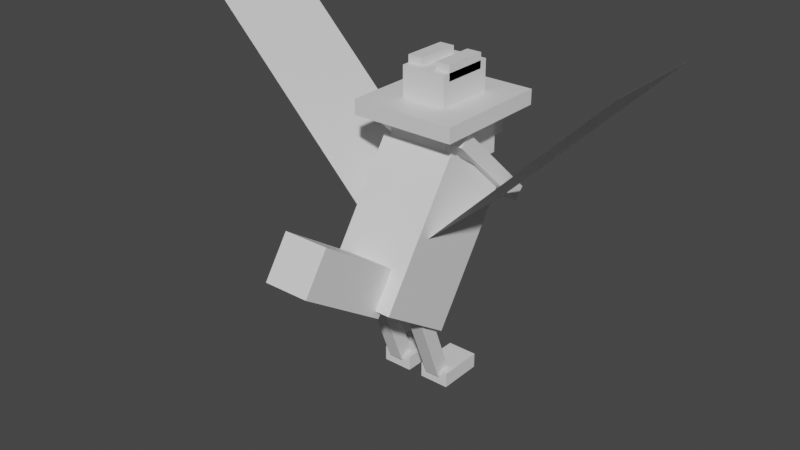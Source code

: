 # Source: honchkrow.blend  (saved by Blender 2.81.16; exported with 4.5.12 LTS)
import bpy
from mathutils import Matrix  # noqa: F401  (used for matrix-valued properties, if any)

bpy.ops.wm.read_factory_settings(use_empty=True)
scene = bpy.context.scene
scene.name = 'Scene'

# ---- collections
col_collection = bpy.data.collections.new('Collection'); scene.collection.children.link(col_collection)

# ---- materials (node trees are filled in below, after node groups)
mat_default_obj = bpy.data.materials.new('Default OBJ')
mat_default_obj.use_transparent_shadow = False

# ---- material node trees
mat_default_obj.use_nodes = True; mat_default_obj.node_tree.nodes.clear()
_N = mat_default_obj.node_tree.nodes; _L = mat_default_obj.node_tree.links
n0 = _N.new('ShaderNodeOutputMaterial'); n0.name = 'Material Output'; n0.location = (300, 300)
n1 = _N.new('ShaderNodeBsdfPrincipled'); n1.name = 'Principled BSDF'; n1.location = (10, 300)
n1.distribution = 'GGX'
n1.subsurface_method = 'BURLEY'
n1.inputs[3].default_value = 1.45
n1.inputs[27].default_value = (0.0, 0.0, 0.0, 1.0)
n1.inputs[28].default_value = 1.0
_L.new(n1.outputs[0], n0.inputs[0])
n0.is_active_output = True

# ---- world
world_world = bpy.data.worlds.new('World'); scene.world = world_world
world_world.use_nodes = True; world_world.node_tree.nodes.clear()
_N = world_world.node_tree.nodes; _L = world_world.node_tree.links
n0 = _N.new('ShaderNodeOutputWorld'); n0.name = 'World Output'; n0.location = (300, 300)
n1 = _N.new('ShaderNodeBackground'); n1.name = 'Background'; n1.location = (10, 300)
n1.inputs[0].default_value = (0.05088, 0.05088, 0.05088, 1.0)
_L.new(n1.outputs[0], n0.inputs[0])
n0.is_active_output = True
world_world.color = (0.05088, 0.05088, 0.05088)
world_world.use_sun_shadow = False
world_world.sun_shadow_jitter_overblur = 0.0

# ---- meshes
me_bodyfluff = bpy.data.meshes.new('bodyfluff')
me_bodyfluff.from_pydata([(0.1875, -0.1934, -0.1615), (-0.1875, -0.1934, -0.1615), (-0.1875, -0.1476, -0.2042), (0.1875, -0.1476, -0.2042), (-0.1875, 0.1476, 0.2042), (0.1875, 0.1476, 0.2042), (0.1875, 0.1934, 0.1615), (-0.1875, 0.1934, 0.1615)], [], [(0, 1, 2, 3), (4, 5, 6, 7), (3, 2, 7, 6), (5, 4, 1, 0), (5, 0, 3, 6), (1, 4, 7, 2)])
_uv = me_bodyfluff.uv_layers.new(name='UVMap')
_uv.uv.foreach_set('vector', [0.07017, 0.7719, 0.1228, 0.7719, 0.1228, 0.7807, 0.07017, 0.7807, 0.193, 0.7719, 0.2456, 0.7719, 0.2456, 0.7807, 0.193, 0.7807, 0.07017, 0.7807, 0.1228, 0.7807, 0.1228, 0.8509, 0.07017, 0.8509, 0.1228, 0.7807, 0.1754, 0.7807, 0.1754, 0.8509, 0.1228, 0.8509, 0.0, 0.7719, 0.07017, 0.7719, 0.07017, 0.7807, 0.0, 0.7807, 0.1228, 0.7719, 0.193, 0.7719, 0.193, 0.7807, 0.1228, 0.7807])
me_bodyfluff.materials.append(mat_default_obj)
me_bodyfluff.use_remesh_fix_poles = True
me_bodyfluff.use_remesh_preserve_attributes = False
me_bodyfluff.use_mirror_vertex_groups = False
me_bodyfluff.update()
me_legright = bpy.data.meshes.new('legright')
me_legright.from_pydata([(0.03125, -0.2805, -0.1412), (-0.03125, -0.2805, -0.1412), (-0.03125, 0.0112, -0.02917), (0.03125, 0.0112, -0.02917), (-0.03125, -0.3029, -0.08282), (0.03125, -0.3029, -0.08282), (0.03125, -0.0112, 0.02917), (-0.03125, -0.0112, 0.02917)], [], [(0, 1, 2, 3), (4, 5, 6, 7), (3, 2, 7, 6), (5, 4, 1, 0), (5, 0, 3, 6), (1, 4, 7, 2)])
_uv = me_legright.uv_layers.new(name='UVMap')
_uv.uv.foreach_set('vector', [0.4123, 0.7895, 0.4211, 0.7895, 0.4211, 0.8333, 0.4123, 0.8333, 0.4298, 0.7895, 0.4386, 0.7895, 0.4386, 0.8333, 0.4298, 0.8333, 0.4123, 0.8333, 0.4211, 0.8333, 0.4211, 0.8421, 0.4123, 0.8421, 0.4211, 0.8333, 0.4298, 0.8333, 0.4298, 0.8421, 0.4211, 0.8421, 0.4035, 0.7895, 0.4123, 0.7895, 0.4123, 0.8333, 0.4035, 0.8333, 0.4211, 0.7895, 0.4298, 0.7895, 0.4298, 0.8333, 0.4211, 0.8333])
me_legright.materials.append(mat_default_obj)
me_legright.use_remesh_fix_poles = True
me_legright.use_remesh_preserve_attributes = False
me_legright.use_mirror_vertex_groups = False
me_legright.update()
me_tail = bpy.data.meshes.new('tail')
me_tail.from_pydata([(0.09375, -0.2, -0.1289), (-0.09375, -0.2, -0.1289), (-0.09375, -0.0446, -0.2338), (0.09375, -0.0446, -0.2338), (-0.09375, 0.0446, 0.2338), (0.09375, 0.0446, 0.2338), (0.09375, 0.2, 0.1289), (-0.09375, 0.2, 0.1289)], [], [(0, 1, 2, 3), (4, 5, 6, 7), (3, 2, 7, 6), (5, 4, 1, 0), (5, 0, 3, 6), (1, 4, 7, 2)])
_uv = me_tail.uv_layers.new(name='UVMap')
_uv.uv.foreach_set('vector', [0.5263, 0.7632, 0.5526, 0.7632, 0.5526, 0.7895, 0.5263, 0.7895, 0.614, 0.7632, 0.6404, 0.7632, 0.6404, 0.7895, 0.614, 0.7895, 0.5263, 0.7895, 0.5526, 0.7895, 0.5526, 0.8509, 0.5263, 0.8509, 0.5526, 0.7895, 0.5789, 0.7895, 0.5789, 0.8509, 0.5526, 0.8509, 0.4649, 0.7632, 0.5263, 0.7632, 0.5263, 0.7895, 0.4649, 0.7895, 0.5526, 0.7632, 0.614, 0.7632, 0.614, 0.7895, 0.5526, 0.7895])
me_tail.materials.append(mat_default_obj)
me_tail.use_remesh_fix_poles = True
me_tail.use_remesh_preserve_attributes = False
me_tail.use_mirror_vertex_groups = False
me_tail.update()
me_footright = bpy.data.meshes.new('footright')
me_footright.from_pydata([(0.0625, -0.03125, -0.09375), (-0.0625, -0.03125, -0.09375), (-0.0625, 0.03125, -0.09375), (0.0625, 0.03125, -0.09375), (-0.0625, -0.03125, 0.09375), (0.0625, -0.03125, 0.09375), (0.0625, 0.03125, 0.09375), (-0.0625, 0.03125, 0.09375)], [], [(0, 1, 2, 3), (4, 5, 6, 7), (3, 2, 7, 6), (5, 4, 1, 0), (5, 0, 3, 6), (1, 4, 7, 2)])
_uv = me_footright.uv_layers.new(name='UVMap')
_uv.uv.foreach_set('vector', [0.3246, 0.807, 0.3421, 0.807, 0.3421, 0.8158, 0.3246, 0.8158, 0.3684, 0.807, 0.386, 0.807, 0.386, 0.8158, 0.3684, 0.8158, 0.3246, 0.8158, 0.3421, 0.8158, 0.3421, 0.8421, 0.3246, 0.8421, 0.3421, 0.8158, 0.3596, 0.8158, 0.3596, 0.8421, 0.3421, 0.8421, 0.2982, 0.807, 0.3246, 0.807, 0.3246, 0.8158, 0.2982, 0.8158, 0.3421, 0.807, 0.3684, 0.807, 0.3684, 0.8158, 0.3421, 0.8158])
me_footright.materials.append(mat_default_obj)
me_footright.use_remesh_fix_poles = True
me_footright.use_remesh_preserve_attributes = False
me_footright.use_mirror_vertex_groups = False
me_footright.update()
me_body = bpy.data.meshes.new('body')
me_body.from_pydata([(0.1562, -0.3639, 0.0193), (-0.1562, -0.3639, 0.0193), (-0.1562, 0.1542, -0.3302), (0.1562, 0.1542, -0.3302), (-0.1562, -0.1542, 0.3302), (0.1562, -0.1542, 0.3302), (0.1562, 0.3639, -0.0193), (-0.1562, 0.3639, -0.0193)], [], [(0, 1, 2, 3), (4, 5, 6, 7), (3, 2, 7, 6), (5, 4, 1, 0), (5, 0, 3, 6), (1, 4, 7, 2)])
_uv = me_body.uv_layers.new(name='UVMap')
_uv.uv.foreach_set('vector', [0.8596, 0.8596, 0.9035, 0.8596, 0.9035, 0.9474, 0.8596, 0.9474, 0.9561, 0.8596, 1.0, 0.8596, 1.0, 0.9474, 0.9561, 0.9474, 0.8596, 0.9474, 0.9035, 0.9474, 0.9035, 1.0, 0.8596, 1.0, 0.9035, 0.9474, 0.9474, 0.9474, 0.9474, 1.0, 0.9035, 1.0, 0.807, 0.8596, 0.8596, 0.8596, 0.8596, 0.9474, 0.807, 0.9474, 0.9035, 0.8596, 0.9561, 0.8596, 0.9561, 0.9474, 0.9035, 0.9474])
me_body.materials.append(mat_default_obj)
me_body.use_remesh_fix_poles = True
me_body.use_remesh_preserve_attributes = False
me_body.use_mirror_vertex_groups = False
me_body.update()
me_head = bpy.data.meshes.new('head')
me_head.from_pydata([(0.125, 0.0, -0.1562), (-0.125, 0.0, -0.1562), (-0.125, 0.1875, -0.1562), (0.125, 0.1875, -0.1562), (-0.125, 0.0, 0.1562), (0.125, 0.0, 0.1562), (0.125, 0.1875, 0.1562), (-0.125, 0.1875, 0.1562)], [], [(0, 1, 2, 3), (4, 5, 6, 7), (3, 2, 7, 6), (5, 4, 1, 0), (5, 0, 3, 6), (1, 4, 7, 2)])
_uv = me_head.uv_layers.new(name='UVMap')
_uv.uv.foreach_set('vector', [0.04386, 0.9298, 0.07895, 0.9298, 0.07895, 0.9561, 0.04386, 0.9561, 0.1228, 0.9298, 0.1579, 0.9298, 0.1579, 0.9561, 0.1228, 0.9561, 0.04386, 0.9561, 0.07895, 0.9561, 0.07895, 1.0, 0.04386, 1.0, 0.07895, 0.9561, 0.114, 0.9561, 0.114, 1.0, 0.07895, 1.0, 0.0, 0.9298, 0.04386, 0.9298, 0.04386, 0.9561, 0.0, 0.9561, 0.07895, 0.9298, 0.1228, 0.9298, 0.1228, 0.9561, 0.07895, 0.9561])
me_head.materials.append(mat_default_obj)
me_head.use_remesh_fix_poles = True
me_head.use_remesh_preserve_attributes = False
me_head.use_mirror_vertex_groups = False
me_head.update()
me_hatrim = bpy.data.meshes.new('hatrim')
me_hatrim.from_pydata([(0.2188, -0.03125, -0.25), (-0.2188, -0.03125, -0.25), (-0.2188, 0.03125, -0.25), (0.2188, 0.03125, -0.25), (-0.2188, -0.03125, 0.25), (0.2188, -0.03125, 0.25), (0.2188, 0.03125, 0.25), (-0.2188, 0.03125, 0.25)], [], [(0, 1, 2, 3), (4, 5, 6, 7), (3, 2, 7, 6), (5, 4, 1, 0), (5, 0, 3, 6), (1, 4, 7, 2)])
_uv = me_hatrim.uv_layers.new(name='UVMap')
_uv.uv.foreach_set('vector', [0.3333, 0.9211, 0.3947, 0.9211, 0.3947, 0.9298, 0.3333, 0.9298, 0.4649, 0.9211, 0.5263, 0.9211, 0.5263, 0.9298, 0.4649, 0.9298, 0.3333, 0.9298, 0.3947, 0.9298, 0.3947, 1.0, 0.3333, 1.0, 0.3947, 0.9298, 0.4561, 0.9298, 0.4561, 1.0, 0.3947, 1.0, 0.2632, 0.9211, 0.3333, 0.9211, 0.3333, 0.9298, 0.2632, 0.9298, 0.3947, 0.9211, 0.4649, 0.9211, 0.4649, 0.9298, 0.3947, 0.9298])
me_hatrim.materials.append(mat_default_obj)
me_hatrim.use_remesh_fix_poles = True
me_hatrim.use_remesh_preserve_attributes = False
me_hatrim.use_mirror_vertex_groups = False
me_hatrim.update()
me_hattop = bpy.data.meshes.new('hattop')
me_hattop.from_pydata([(0.09375, -0.0625, -0.125), (-0.09375, -0.0625, -0.125), (-0.09375, 0.0625, -0.125), (0.09375, 0.0625, -0.125), (-0.09375, -0.0625, 0.125), (0.09375, -0.0625, 0.125), (0.09375, 0.0625, 0.125), (-0.09375, 0.0625, 0.125)], [], [(0, 1, 2, 3), (4, 5, 6, 7), (3, 2, 7, 6), (5, 4, 1, 0), (5, 0, 3, 6), (1, 4, 7, 2)])
_uv = me_hattop.uv_layers.new(name='UVMap')
_uv.uv.foreach_set('vector', [0.5789, 0.9474, 0.6053, 0.9474, 0.6053, 0.9649, 0.5789, 0.9649, 0.6404, 0.9474, 0.6667, 0.9474, 0.6667, 0.9649, 0.6404, 0.9649, 0.5789, 0.9649, 0.6053, 0.9649, 0.6053, 1.0, 0.5789, 1.0, 0.6053, 0.9649, 0.6316, 0.9649, 0.6316, 1.0, 0.6053, 1.0, 0.5439, 0.9474, 0.5789, 0.9474, 0.5789, 0.9649, 0.5439, 0.9649, 0.6053, 0.9474, 0.6404, 0.9474, 0.6404, 0.9649, 0.6053, 0.9649])
me_hattop.materials.append(mat_default_obj)
me_hattop.use_remesh_fix_poles = True
me_hattop.use_remesh_preserve_attributes = False
me_hattop.use_mirror_vertex_groups = False
me_hattop.update()
me_beak = bpy.data.meshes.new('beak')
me_beak.from_pydata([(0.03125, -0.0625, -0.09375), (-0.03125, -0.0625, -0.09375), (-0.03125, 0.0625, -0.09375), (0.03125, 0.0625, -0.09375), (-0.03125, -0.0625, 0.09375), (0.03125, -0.0625, 0.09375), (0.03125, 0.0625, 0.09375), (-0.03125, 0.0625, 0.09375)], [], [(0, 1, 2, 3), (4, 5, 6, 7), (3, 2, 7, 6), (5, 4, 1, 0), (5, 0, 3, 6), (1, 4, 7, 2)])
_uv = me_beak.uv_layers.new(name='UVMap')
_uv.uv.foreach_set('vector', [0.7281, 0.7719, 0.7368, 0.7719, 0.7368, 0.7895, 0.7281, 0.7895, 0.7632, 0.7719, 0.7719, 0.7719, 0.7719, 0.7895, 0.7632, 0.7895, 0.7281, 0.7895, 0.7368, 0.7895, 0.7368, 0.8158, 0.7281, 0.8158, 0.7368, 0.7895, 0.7456, 0.7895, 0.7456, 0.8158, 0.7368, 0.8158, 0.7018, 0.7719, 0.7281, 0.7719, 0.7281, 0.7895, 0.7018, 0.7895, 0.7368, 0.7719, 0.7632, 0.7719, 0.7632, 0.7895, 0.7368, 0.7895])
me_beak.materials.append(mat_default_obj)
me_beak.use_remesh_fix_poles = True
me_beak.use_remesh_preserve_attributes = False
me_beak.use_mirror_vertex_groups = False
me_beak.update()
me_hattopbumpright = bpy.data.meshes.new('hattopbumpright')
me_hattopbumpright.from_pydata([(0.03125, -0.03125, -0.09375), (-0.03125, -0.03125, -0.09375), (-0.03125, 0.03125, -0.09375), (0.03125, 0.03125, -0.09375), (-0.03125, -0.03125, 0.09375), (0.03125, -0.03125, 0.09375), (0.03125, 0.03125, 0.09375), (-0.03125, 0.03125, 0.09375)], [], [(0, 1, 2, 3), (4, 5, 6, 7), (3, 2, 7, 6), (5, 4, 1, 0), (5, 0, 3, 6), (1, 4, 7, 2)])
_uv = me_hattopbumpright.uv_layers.new(name='UVMap')
_uv.uv.foreach_set('vector', [0.7193, 0.9649, 0.7281, 0.9649, 0.7281, 0.9737, 0.7193, 0.9737, 0.7544, 0.9649, 0.7632, 0.9649, 0.7632, 0.9737, 0.7544, 0.9737, 0.7193, 0.9737, 0.7281, 0.9737, 0.7281, 1.0, 0.7193, 1.0, 0.7281, 0.9737, 0.7368, 0.9737, 0.7368, 1.0, 0.7281, 1.0, 0.693, 0.9649, 0.7193, 0.9649, 0.7193, 0.9737, 0.693, 0.9737, 0.7281, 0.9649, 0.7544, 0.9649, 0.7544, 0.9737, 0.7281, 0.9737])
me_hattopbumpright.materials.append(mat_default_obj)
me_hattopbumpright.use_remesh_fix_poles = True
me_hattopbumpright.use_remesh_preserve_attributes = False
me_hattopbumpright.use_mirror_vertex_groups = False
me_hattopbumpright.update()
me_hattopbumbleft = bpy.data.meshes.new('hattopbumbleft')
me_hattopbumbleft.from_pydata([(0.03125, -0.03125, -0.09375), (-0.03125, -0.03125, -0.09375), (-0.03125, 0.03125, -0.09375), (0.03125, 0.03125, -0.09375), (-0.03125, -0.03125, 0.09375), (0.03125, -0.03125, 0.09375), (0.03125, 0.03125, 0.09375), (-0.03125, 0.03125, 0.09375)], [], [(0, 1, 2, 3), (4, 5, 6, 7), (3, 2, 7, 6), (5, 4, 1, 0), (5, 0, 3, 6), (1, 4, 7, 2)])
_uv = me_hattopbumbleft.uv_layers.new(name='UVMap')
_uv.uv.foreach_set('vector', [0.7193, 0.9649, 0.7281, 0.9649, 0.7281, 0.9737, 0.7193, 0.9737, 0.7544, 0.9649, 0.7632, 0.9649, 0.7632, 0.9737, 0.7544, 0.9737, 0.7193, 0.9737, 0.7281, 0.9737, 0.7281, 1.0, 0.7193, 1.0, 0.7281, 0.9737, 0.7368, 0.9737, 0.7368, 1.0, 0.7281, 1.0, 0.693, 0.9649, 0.7193, 0.9649, 0.7193, 0.9737, 0.693, 0.9737, 0.7281, 0.9649, 0.7544, 0.9649, 0.7544, 0.9737, 0.7281, 0.9737])
me_hattopbumbleft.materials.append(mat_default_obj)
me_hattopbumbleft.use_remesh_fix_poles = True
me_hattopbumbleft.use_remesh_preserve_attributes = False
me_hattopbumbleft.use_mirror_vertex_groups = False
me_hattopbumbleft.update()
me_legleft = bpy.data.meshes.new('legleft')
me_legleft.from_pydata([(0.03125, -0.2805, -0.1412), (-0.03125, -0.2805, -0.1412), (-0.03125, 0.0112, -0.02917), (0.03125, 0.0112, -0.02917), (-0.03125, -0.3029, -0.08282), (0.03125, -0.3029, -0.08282), (0.03125, -0.0112, 0.02917), (-0.03125, -0.0112, 0.02917)], [], [(0, 1, 2, 3), (4, 5, 6, 7), (3, 2, 7, 6), (5, 4, 1, 0), (5, 0, 3, 6), (1, 4, 7, 2)])
_uv = me_legleft.uv_layers.new(name='UVMap')
_uv.uv.foreach_set('vector', [0.4123, 0.7895, 0.4211, 0.7895, 0.4211, 0.8333, 0.4123, 0.8333, 0.4298, 0.7895, 0.4386, 0.7895, 0.4386, 0.8333, 0.4298, 0.8333, 0.4123, 0.8333, 0.4211, 0.8333, 0.4211, 0.8421, 0.4123, 0.8421, 0.4211, 0.8333, 0.4298, 0.8333, 0.4298, 0.8421, 0.4211, 0.8421, 0.4035, 0.7895, 0.4123, 0.7895, 0.4123, 0.8333, 0.4035, 0.8333, 0.4211, 0.7895, 0.4298, 0.7895, 0.4298, 0.8333, 0.4211, 0.8333])
me_legleft.materials.append(mat_default_obj)
me_legleft.use_remesh_fix_poles = True
me_legleft.use_remesh_preserve_attributes = False
me_legleft.use_mirror_vertex_groups = False
me_legleft.update()
me_wingrighttop = bpy.data.meshes.new('wingrighttop')
me_wingrighttop.from_pydata([(0.3536, 0.3536, -0.2188), (-0.3536, -0.3536, -0.2188), (-0.3536, -0.3536, 0.2188), (0.3536, 0.3536, 0.2188)], [], [(3, 2, 1, 0)])
_uv = me_wingrighttop.uv_layers.new(name='UVMap')
_uv.uv.foreach_set('vector', [0.2018, 0.6404, 0.3421, 0.6404, 0.3421, 0.7018, 0.2018, 0.7018])
me_wingrighttop.materials.append(mat_default_obj)
me_wingrighttop.use_remesh_fix_poles = True
me_wingrighttop.use_remesh_preserve_attributes = False
me_wingrighttop.use_mirror_vertex_groups = False
me_wingrighttop.update()
me_wingrightbottom = bpy.data.meshes.new('wingrightbottom')
me_wingrightbottom.from_pydata([(0.7071, 0.7071, -0.2188), (0.0, 0.0, -0.2188), (0.0, 0.0, 0.2188), (0.7071, 0.7071, 0.2188)], [], [(3, 2, 1, 0)])
_uv = me_wingrightbottom.uv_layers.new(name='UVMap')
_uv.uv.foreach_set('vector', [0.2018, 0.5526, 0.3421, 0.5526, 0.3421, 0.614, 0.2018, 0.614])
me_wingrightbottom.materials.append(mat_default_obj)
me_wingrightbottom.use_remesh_fix_poles = True
me_wingrightbottom.use_remesh_preserve_attributes = False
me_wingrightbottom.use_mirror_vertex_groups = False
me_wingrightbottom.update()
me_winglefttop = bpy.data.meshes.new('winglefttop')
me_winglefttop.from_pydata([(0.3536, -0.3536, -0.2188), (-0.3536, 0.3536, -0.2188), (-0.3536, 0.3536, 0.2188), (0.3536, -0.3536, 0.2188)], [], [(3, 2, 1, 0)])
_uv = me_winglefttop.uv_layers.new(name='UVMap')
_uv.uv.foreach_set('vector', [0.5526, 0.6404, 0.693, 0.6404, 0.693, 0.7018, 0.5526, 0.7018])
me_winglefttop.materials.append(mat_default_obj)
me_winglefttop.use_remesh_fix_poles = True
me_winglefttop.use_remesh_preserve_attributes = False
me_winglefttop.use_mirror_vertex_groups = False
me_winglefttop.update()
me_wingleftbottom = bpy.data.meshes.new('wingleftbottom')
me_wingleftbottom.from_pydata([(0.0, 2.98e-08, -0.2188), (-0.7071, 0.7071, -0.2188), (-0.7071, 0.7071, 0.2188), (0.0, 2.98e-08, 0.2188)], [], [(3, 2, 1, 0)])
_uv = me_wingleftbottom.uv_layers.new(name='UVMap')
_uv.uv.foreach_set('vector', [0.5526, 0.5526, 0.693, 0.5526, 0.693, 0.614, 0.5526, 0.614])
me_wingleftbottom.materials.append(mat_default_obj)
me_wingleftbottom.use_remesh_fix_poles = True
me_wingleftbottom.use_remesh_preserve_attributes = False
me_wingleftbottom.use_mirror_vertex_groups = False
me_wingleftbottom.update()
me_footleft = bpy.data.meshes.new('footleft')
me_footleft.from_pydata([(0.0625, -0.03125, -0.09375), (-0.0625, -0.03125, -0.09375), (-0.0625, 0.03125, -0.09375), (0.0625, 0.03125, -0.09375), (-0.0625, -0.03125, 0.09375), (0.0625, -0.03125, 0.09375), (0.0625, 0.03125, 0.09375), (-0.0625, 0.03125, 0.09375)], [], [(0, 1, 2, 3), (4, 5, 6, 7), (3, 2, 7, 6), (5, 4, 1, 0), (5, 0, 3, 6), (1, 4, 7, 2)])
_uv = me_footleft.uv_layers.new(name='UVMap')
_uv.uv.foreach_set('vector', [0.3246, 0.807, 0.3421, 0.807, 0.3421, 0.8158, 0.3246, 0.8158, 0.3684, 0.807, 0.386, 0.807, 0.386, 0.8158, 0.3684, 0.8158, 0.3246, 0.8158, 0.3421, 0.8158, 0.3421, 0.8421, 0.3246, 0.8421, 0.3421, 0.8158, 0.3596, 0.8158, 0.3596, 0.8421, 0.3421, 0.8421, 0.2982, 0.807, 0.3246, 0.807, 0.3246, 0.8158, 0.2982, 0.8158, 0.3421, 0.807, 0.3684, 0.807, 0.3684, 0.8158, 0.3421, 0.8158])
me_footleft.materials.append(mat_default_obj)
me_footleft.use_remesh_fix_poles = True
me_footleft.use_remesh_preserve_attributes = False
me_footleft.use_mirror_vertex_groups = False
me_footleft.update()

# ---- objects
ob_bodyfluff = bpy.data.objects.new('bodyfluff', me_bodyfluff)
ob_legright = bpy.data.objects.new('legright', me_legright)
ob_tail = bpy.data.objects.new('tail', me_tail)
ob_footright = bpy.data.objects.new('footright', me_footright)
ob_body = bpy.data.objects.new('body', me_body)
ob_head = bpy.data.objects.new('head', me_head)
ob_hatrim = bpy.data.objects.new('hatrim', me_hatrim)
ob_hattop = bpy.data.objects.new('hattop', me_hattop)
ob_beak = bpy.data.objects.new('beak', me_beak)
ob_hattopbumpright = bpy.data.objects.new('hattopbumpright', me_hattopbumpright)
ob_hattopbumbleft = bpy.data.objects.new('hattopbumbleft', me_hattopbumbleft)
ob_legleft = bpy.data.objects.new('legleft', me_legleft)
ob_wingrighttop = bpy.data.objects.new('wingrighttop', me_wingrighttop)
ob_wingrightbottom = bpy.data.objects.new('wingrightbottom', me_wingrightbottom)
ob_winglefttop = bpy.data.objects.new('winglefttop', me_winglefttop)
ob_wingleftbottom = bpy.data.objects.new('wingleftbottom', me_wingleftbottom)
ob_footleft = bpy.data.objects.new('footleft', me_footleft)

# ---- transforms, parenting, visibility, modifiers, constraints
ob_bodyfluff.parent = ob_body
ob_bodyfluff.matrix_parent_inverse = Matrix(((1.0, 0.0, 0.0, -0.0), (0.0, -1.629e-07, 1.0, -0.6479), (-0.0, -1.0, -1.629e-07, -0.1747), (-0.0, 0.0, -0.0, 1.0)))
ob_bodyfluff.location = (0.0, 0.06702, 0.8873)
ob_bodyfluff.rotation_euler = (1.571, -0.0, 0.0)
ob_bodyfluff.lineart.crease_threshold = 0.0
ob_legright.parent = ob_body
ob_legright.matrix_parent_inverse = Matrix(((1.0, 0.0, 0.0, -0.0), (0.0, -1.629e-07, 1.0, -0.6479), (-0.0, -1.0, -1.629e-07, -0.1747), (-0.0, 0.0, -0.0, 1.0)))
ob_legright.location = (0.09375, -0.25, 0.3445)
ob_legright.rotation_euler = (1.571, -0.0, 0.0)
ob_legright.lineart.crease_threshold = 0.0
ob_tail.parent = ob_body
ob_tail.matrix_parent_inverse = Matrix(((1.0, 0.0, 0.0, -0.0), (0.0, -1.629e-07, 1.0, -0.6479), (-0.0, -1.0, -1.629e-07, -0.1747), (-0.0, 0.0, -0.0, 1.0)))
ob_tail.location = (0.0, -0.6189, 0.6543)
ob_tail.rotation_euler = (1.571, -0.0, 0.0)
ob_tail.lineart.crease_threshold = 0.0
ob_footright.parent = ob_legright
ob_footright.matrix_parent_inverse = Matrix(((1.0, 0.0, 0.0, -0.09375), (0.0, -1.629e-07, 1.0, -0.3445), (-0.0, -1.0, -1.629e-07, -0.25), (-0.0, 0.0, -0.0, 1.0)))
ob_footright.location = (0.09375, -0.0625, 0.03202)
ob_footright.rotation_euler = (1.571, -0.0, 0.0)
ob_footright.lineart.crease_threshold = 0.0
ob_body.location = (0.0, -0.1747, 0.6479)
ob_body.rotation_euler = (1.571, -0.0, 0.0)
ob_body.lineart.crease_threshold = 0.0
ob_head.parent = ob_body
ob_head.matrix_parent_inverse = Matrix(((1.0, 0.0, 0.0, -0.0), (0.0, -1.629e-07, 1.0, -0.6479), (-0.0, -1.0, -1.629e-07, -0.1747), (-0.0, 0.0, -0.0, 1.0)))
ob_head.location = (0.0, 9.686e-08, 0.907)
ob_head.rotation_euler = (1.571, -0.0, 0.0)
ob_head.lineart.crease_threshold = 0.0
ob_hatrim.parent = ob_head
ob_hatrim.matrix_parent_inverse = Matrix(((1.0, 0.0, 0.0, -0.0), (0.0, -1.629e-07, 1.0, -0.907), (0.0, -1.0, -1.629e-07, 2.459e-07), (-0.0, 0.0, -0.0, 1.0)))
ob_hatrim.location = (0.0, 6.11e-08, 1.126)
ob_hatrim.rotation_euler = (1.571, -0.0, 0.0)
ob_hatrim.lineart.crease_threshold = 0.0
ob_hattop.parent = ob_hatrim
ob_hattop.matrix_parent_inverse = Matrix(((1.0, 0.0, 0.0, -0.0), (0.0, -1.629e-07, 1.0, -1.126), (0.0, -1.0, -1.629e-07, 2.458e-07), (-0.0, 0.0, -0.0, 1.0)))
ob_hattop.location = (0.0, 4.582e-08, 1.22)
ob_hattop.rotation_euler = (1.571, -0.0, 0.0)
ob_hattop.lineart.crease_threshold = 0.0
ob_beak.parent = ob_head
ob_beak.matrix_parent_inverse = Matrix(((1.0, 0.0, 0.0, -0.0), (0.0, -1.629e-07, 1.0, -0.907), (0.0, -1.0, -1.629e-07, 2.459e-07), (-0.0, 0.0, -0.0, 1.0)))
ob_beak.location = (0.0, 0.25, 0.9695)
ob_beak.rotation_euler = (1.571, -0.0, 0.0)
ob_beak.lineart.crease_threshold = 0.0
ob_hattopbumpright.parent = ob_hattop
ob_hattopbumpright.matrix_parent_inverse = Matrix(((1.0, 0.0, 0.0, -0.0), (0.0, -1.629e-07, 1.0, -1.22), (0.0, -1.0, -1.629e-07, 2.458e-07), (-0.0, 0.0, -0.0, 1.0)))
ob_hattopbumpright.location = (0.0625, 3.564e-08, 1.282)
ob_hattopbumpright.rotation_euler = (1.571, -0.0, 0.0)
ob_hattopbumpright.lineart.crease_threshold = 0.0
ob_hattopbumbleft.parent = ob_hattop
ob_hattopbumbleft.matrix_parent_inverse = Matrix(((1.0, 0.0, 0.0, -0.0), (0.0, -1.629e-07, 1.0, -1.22), (0.0, -1.0, -1.629e-07, 2.458e-07), (-0.0, 0.0, -0.0, 1.0)))
ob_hattopbumbleft.location = (-0.0625, 3.564e-08, 1.282)
ob_hattopbumbleft.rotation_euler = (1.571, -0.0, 0.0)
ob_hattopbumbleft.lineart.crease_threshold = 0.0
ob_legleft.parent = ob_body
ob_legleft.matrix_parent_inverse = Matrix(((1.0, 0.0, 0.0, -0.0), (0.0, -1.629e-07, 1.0, -0.6479), (-0.0, -1.0, -1.629e-07, -0.1747), (-0.0, 0.0, -0.0, 1.0)))
ob_legleft.location = (-0.09375, -0.25, 0.3445)
ob_legleft.rotation_euler = (1.571, -0.0, 0.0)
ob_legleft.lineart.crease_threshold = 0.0
ob_wingrighttop.parent = ob_wingrightbottom
ob_wingrighttop.matrix_parent_inverse = Matrix(((1.0, 0.0, 0.0, -0.1567), (0.0, -1.629e-07, 1.0, -0.7191), (-0.0, -1.0, -1.629e-07, -0.0625), (-0.0, 0.0, -0.0, 1.0)))
ob_wingrighttop.location = (0.5098, -0.0625, 1.073)
ob_wingrighttop.rotation_euler = (1.571, -0.0, 0.0)
ob_wingrighttop.lineart.crease_threshold = 0.0
ob_wingrightbottom.parent = ob_body
ob_wingrightbottom.matrix_parent_inverse = Matrix(((1.0, 0.0, 0.0, -0.0), (0.0, -1.629e-07, 1.0, -0.6479), (-0.0, -1.0, -1.629e-07, -0.1747), (-0.0, 0.0, -0.0, 1.0)))
ob_wingrightbottom.location = (0.1567, -0.0625, 0.7191)
ob_wingrightbottom.rotation_euler = (1.571, -0.0, 0.0)
ob_wingrightbottom.lineart.crease_threshold = 0.0
ob_winglefttop.parent = ob_wingleftbottom
ob_winglefttop.matrix_parent_inverse = Matrix(((1.0, 0.0, -0.0, 0.1567), (0.0, -1.629e-07, 1.0, -0.7191), (-0.0, -1.0, -1.629e-07, -0.0625), (-0.0, 0.0, -0.0, 1.0)))
ob_winglefttop.location = (-0.5098, -0.0625, 1.073)
ob_winglefttop.rotation_euler = (1.571, -0.0, 0.0)
ob_winglefttop.lineart.crease_threshold = 0.0
ob_wingleftbottom.parent = ob_body
ob_wingleftbottom.matrix_parent_inverse = Matrix(((1.0, 0.0, 0.0, -0.0), (0.0, -1.629e-07, 1.0, -0.6479), (-0.0, -1.0, -1.629e-07, -0.1747), (-0.0, 0.0, -0.0, 1.0)))
ob_wingleftbottom.location = (-0.1567, -0.0625, 0.7191)
ob_wingleftbottom.rotation_euler = (1.571, -0.0, 0.0)
ob_wingleftbottom.lineart.crease_threshold = 0.0
ob_footleft.parent = ob_legleft
ob_footleft.matrix_parent_inverse = Matrix(((1.0, 0.0, -0.0, 0.09375), (0.0, -1.629e-07, 1.0, -0.3445), (-0.0, -1.0, -1.629e-07, -0.25), (-0.0, 0.0, -0.0, 1.0)))
ob_footleft.location = (-0.09375, -0.0625, 0.03202)
ob_footleft.rotation_euler = (1.571, -0.0, 0.0)
ob_footleft.lineart.crease_threshold = 0.0

# ---- collection membership
col_collection.objects.link(ob_bodyfluff)
col_collection.objects.link(ob_legright)
col_collection.objects.link(ob_tail)
col_collection.objects.link(ob_footright)
col_collection.objects.link(ob_body)
col_collection.objects.link(ob_head)
col_collection.objects.link(ob_hatrim)
col_collection.objects.link(ob_hattop)
col_collection.objects.link(ob_beak)
col_collection.objects.link(ob_hattopbumpright)
col_collection.objects.link(ob_hattopbumbleft)
col_collection.objects.link(ob_legleft)
col_collection.objects.link(ob_wingrighttop)
col_collection.objects.link(ob_wingrightbottom)
col_collection.objects.link(ob_winglefttop)
col_collection.objects.link(ob_wingleftbottom)
col_collection.objects.link(ob_footleft)

# ---- scene / render settings (as saved in the file)
scene.frame_start = 1; scene.frame_end = 250; scene.frame_set(1)
scene.render.engine = 'BLENDER_EEVEE_NEXT'
scene.cycles.use_denoising = False
scene.cycles.samples = 128
scene.cycles.sampling_pattern = 'TABULATED_SOBOL'
scene.cycles.use_adaptive_sampling = False
scene.cycles.use_light_tree = False
scene.view_settings.view_transform = 'Filmic'
bpy.context.view_layer.update()

# ---- added for rendering (the .blend has no active camera and no usable light): camera, sun
cam_auto = bpy.data.cameras.new('AutoCamera')
cam_auto.lens = 50.0
cam_auto.sensor_width = 36.0
cam_auto.clip_end = 1000.0
ob_auto_camera = bpy.data.objects.new('AutoCamera', cam_auto)
scene.collection.objects.link(ob_auto_camera)
ob_auto_camera.location = (2.34959, -3.07395, 2.59337)
ob_auto_camera.rotation_euler = (1.09748, -7.21219e-08, 0.694738)
scene.camera = ob_auto_camera
light_auto_sun = bpy.data.lights.new('AutoSun', 'SUN')
light_auto_sun.energy = 3.0
light_auto_sun.angle = 0.0523599
ob_auto_sun = bpy.data.objects.new('AutoSun', light_auto_sun)
scene.collection.objects.link(ob_auto_sun)
ob_auto_sun.rotation_euler = (0.872665, 0.174533, 0.523599)
bpy.context.view_layer.update()
